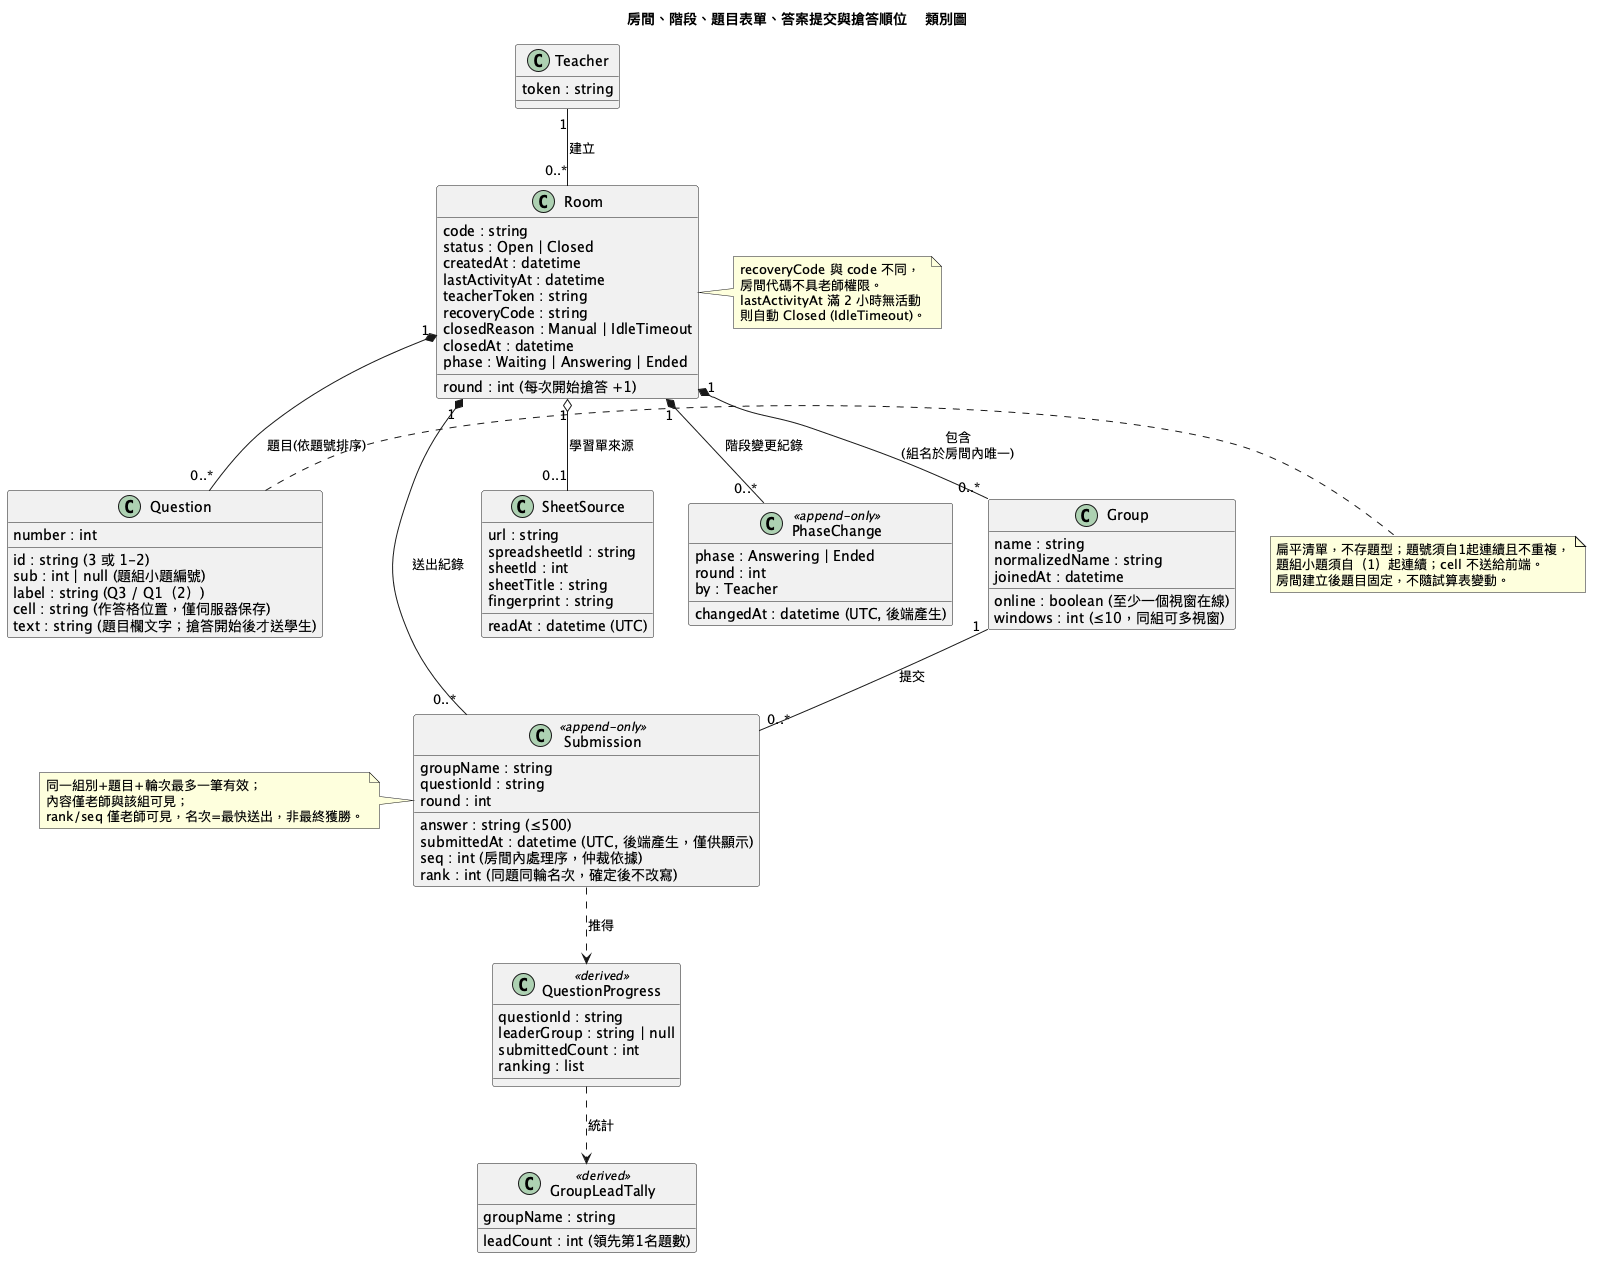

The diagram above was rendered by PlantUML. Its source (embedded in the PNG):
@startuml class
title 房間、階段、題目表單、答案提交與搶答順位 - 類別圖
class Room {
  code : string
  status : Open | Closed
  createdAt : datetime
  lastActivityAt : datetime
  teacherToken : string
  recoveryCode : string
  closedReason : Manual | IdleTimeout
  closedAt : datetime
  phase : Waiting | Answering | Ended
  round : int (每次開始搶答 +1)
}
class Question {
  id : string (3 或 1-2)
  number : int
  sub : int | null (題組小題編號)
  label : string (Q3 / Q1（2）)
  cell : string (作答格位置，僅伺服器保存)
  text : string (題目欄文字；搶答開始後才送學生)
}
class SheetSource {
  url : string
  spreadsheetId : string
  sheetId : int
  sheetTitle : string
  readAt : datetime (UTC)
  fingerprint : string
}
note right of Question
  扁平清單，不存題型；題號須自1起連續且不重複，
  題組小題須自（1）起連續；cell 不送給前端。
  房間建立後題目固定，不隨試算表變動。
end note
class Submission <<append-only>> {
  groupName : string
  questionId : string
  round : int
  answer : string (≤500)
  submittedAt : datetime (UTC, 後端產生，僅供顯示)
  seq : int (房間內處理序，仲裁依據)
  rank : int (同題同輪名次，確定後不改寫)
}
note right of Submission
  同一組別+題目+輪次最多一筆有效；
  內容僅老師與該組可見；
  rank/seq 僅老師可見，名次=最快送出，非最終獲勝。
end note
class QuestionProgress <<derived>> {
  questionId : string
  leaderGroup : string | null
  submittedCount : int
  ranking : list
}
class GroupLeadTally <<derived>> {
  groupName : string
  leadCount : int (領先第1名題數)
}
class PhaseChange <<append-only>> {
  phase : Answering | Ended
  round : int
  by : Teacher
  changedAt : datetime (UTC, 後端產生)
}
class Group {
  name : string
  normalizedName : string
  online : boolean (至少一個視窗在線)
  windows : int (≤10，同組可多視窗)
  joinedAt : datetime
}
class Teacher {
  token : string
}
note right of Room
  recoveryCode 與 code 不同，
  房間代碼不具老師權限。
  lastActivityAt 滿 2 小時無活動
  則自動 Closed (IdleTimeout)。
end note
Teacher "1" -- "0..*" Room : 建立
Room "1" *-- "0..*" PhaseChange : 階段變更紀錄
Room "1" *-- "0..*" Submission : 送出紀錄
Group "1" -- "0..*" Submission : 提交
Submission ..> QuestionProgress : 推得
QuestionProgress ..> GroupLeadTally : 統計
Room "1" *-- "0..*" Question : 題目(依題號排序)
Room "1" o-- "0..1" SheetSource : 學習單來源
Room "1" *-- "0..*" Group : 包含\n(組名於房間內唯一)
@enduml